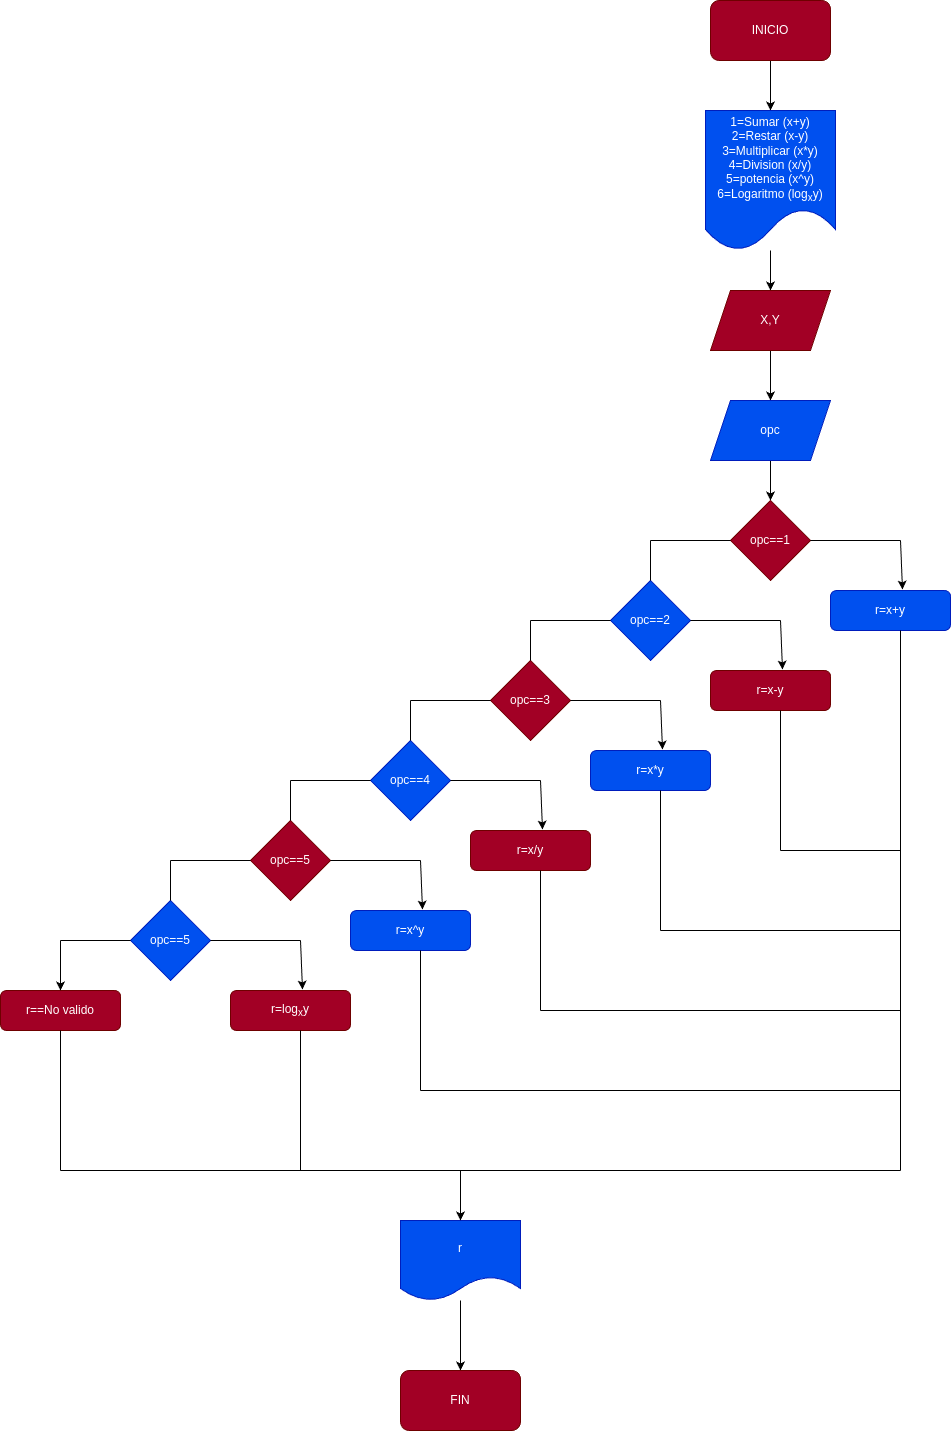

The diagram above was exported from draw.io. Its source (the exported page's mxGraphModel, read from the mxfile embedded in the PNG):
<mxGraphModel dx="1403" dy="462" grid="1" gridSize="10" guides="1" tooltips="1" connect="1" arrows="1" fold="1" page="1" pageScale="1" pageWidth="827" pageHeight="1169" math="0" shadow="0">
  <root>
    <mxCell id="0" />
    <mxCell id="1" parent="0" />
    <mxCell id="4" style="edgeStyle=none;html=1;entryX=0.5;entryY=0;entryDx=0;entryDy=0;" edge="1" parent="1" source="2" target="3">
      <mxGeometry relative="1" as="geometry" />
    </mxCell>
    <mxCell id="2" value="INICIO" style="rounded=1;whiteSpace=wrap;html=1;fillColor=#a20025;fontColor=#ffffff;strokeColor=#6F0000;" vertex="1" parent="1">
      <mxGeometry x="250" y="70" width="120" height="60" as="geometry" />
    </mxCell>
    <mxCell id="6" style="edgeStyle=none;html=1;entryX=0.5;entryY=0;entryDx=0;entryDy=0;" edge="1" parent="1" source="3" target="5">
      <mxGeometry relative="1" as="geometry" />
    </mxCell>
    <mxCell id="3" value="1=Sumar (x+y)&lt;br&gt;2=Restar (x-y)&lt;br&gt;3=Multiplicar (x*y)&lt;br&gt;4=Division (x/y)&lt;br&gt;5=potencia (x^y)&lt;br&gt;6=Logaritmo (log&lt;sub&gt;x&lt;/sub&gt;y)" style="shape=document;whiteSpace=wrap;html=1;boundedLbl=1;fillColor=#0050ef;fontColor=#ffffff;strokeColor=#001DBC;" vertex="1" parent="1">
      <mxGeometry x="245" y="180" width="130" height="140" as="geometry" />
    </mxCell>
    <mxCell id="8" style="edgeStyle=none;html=1;entryX=0.5;entryY=0;entryDx=0;entryDy=0;" edge="1" parent="1" source="5" target="7">
      <mxGeometry relative="1" as="geometry" />
    </mxCell>
    <mxCell id="5" value="X,Y" style="shape=parallelogram;perimeter=parallelogramPerimeter;whiteSpace=wrap;html=1;fixedSize=1;fillColor=#a20025;fontColor=#ffffff;strokeColor=#6F0000;" vertex="1" parent="1">
      <mxGeometry x="250" y="360" width="120" height="60" as="geometry" />
    </mxCell>
    <mxCell id="11" style="edgeStyle=none;html=1;entryX=0.5;entryY=0;entryDx=0;entryDy=0;" edge="1" parent="1" source="7" target="10">
      <mxGeometry relative="1" as="geometry" />
    </mxCell>
    <mxCell id="7" value="opc" style="shape=parallelogram;perimeter=parallelogramPerimeter;whiteSpace=wrap;html=1;fixedSize=1;fillColor=#0050ef;fontColor=#ffffff;strokeColor=#001DBC;" vertex="1" parent="1">
      <mxGeometry x="250" y="470" width="120" height="60" as="geometry" />
    </mxCell>
    <mxCell id="10" value="opc==1" style="rhombus;whiteSpace=wrap;html=1;fillColor=#a20025;fontColor=#ffffff;strokeColor=#6F0000;" vertex="1" parent="1">
      <mxGeometry x="270" y="570" width="80" height="80" as="geometry" />
    </mxCell>
    <mxCell id="12" value="r=x+y" style="rounded=1;whiteSpace=wrap;html=1;fillColor=#0050ef;fontColor=#ffffff;strokeColor=#001DBC;" vertex="1" parent="1">
      <mxGeometry x="370" y="660" width="120" height="40" as="geometry" />
    </mxCell>
    <mxCell id="13" value="" style="endArrow=none;html=1;" edge="1" parent="1">
      <mxGeometry width="50" height="50" relative="1" as="geometry">
        <mxPoint x="350" y="610" as="sourcePoint" />
        <mxPoint x="440" y="610" as="targetPoint" />
      </mxGeometry>
    </mxCell>
    <mxCell id="14" value="" style="endArrow=classic;html=1;entryX=0.6;entryY=-0.025;entryDx=0;entryDy=0;entryPerimeter=0;" edge="1" parent="1" target="12">
      <mxGeometry width="50" height="50" relative="1" as="geometry">
        <mxPoint x="440" y="610" as="sourcePoint" />
        <mxPoint x="490" y="560" as="targetPoint" />
      </mxGeometry>
    </mxCell>
    <mxCell id="15" value="opc==2" style="rhombus;whiteSpace=wrap;html=1;fillColor=#0050ef;fontColor=#ffffff;strokeColor=#001DBC;" vertex="1" parent="1">
      <mxGeometry x="150" y="650" width="80" height="80" as="geometry" />
    </mxCell>
    <mxCell id="16" value="r=x-y" style="rounded=1;whiteSpace=wrap;html=1;fillColor=#a20025;fontColor=#ffffff;strokeColor=#6F0000;" vertex="1" parent="1">
      <mxGeometry x="250" y="740" width="120" height="40" as="geometry" />
    </mxCell>
    <mxCell id="17" value="" style="endArrow=none;html=1;" edge="1" parent="1">
      <mxGeometry width="50" height="50" relative="1" as="geometry">
        <mxPoint x="230" y="690" as="sourcePoint" />
        <mxPoint x="320" y="690" as="targetPoint" />
      </mxGeometry>
    </mxCell>
    <mxCell id="18" value="" style="endArrow=classic;html=1;entryX=0.6;entryY=-0.025;entryDx=0;entryDy=0;entryPerimeter=0;" edge="1" parent="1" target="16">
      <mxGeometry width="50" height="50" relative="1" as="geometry">
        <mxPoint x="320" y="690" as="sourcePoint" />
        <mxPoint x="370" y="640" as="targetPoint" />
      </mxGeometry>
    </mxCell>
    <mxCell id="19" value="" style="endArrow=none;html=1;" edge="1" parent="1">
      <mxGeometry width="50" height="50" relative="1" as="geometry">
        <mxPoint x="190" y="650" as="sourcePoint" />
        <mxPoint x="190" y="610" as="targetPoint" />
      </mxGeometry>
    </mxCell>
    <mxCell id="20" value="" style="endArrow=none;html=1;entryX=0;entryY=0.5;entryDx=0;entryDy=0;" edge="1" parent="1" target="10">
      <mxGeometry width="50" height="50" relative="1" as="geometry">
        <mxPoint x="190" y="610" as="sourcePoint" />
        <mxPoint x="240" y="560" as="targetPoint" />
      </mxGeometry>
    </mxCell>
    <mxCell id="21" value="opc==3" style="rhombus;whiteSpace=wrap;html=1;fillColor=#a20025;fontColor=#ffffff;strokeColor=#6F0000;" vertex="1" parent="1">
      <mxGeometry x="30" y="730" width="80" height="80" as="geometry" />
    </mxCell>
    <mxCell id="22" value="r=x*y" style="rounded=1;whiteSpace=wrap;html=1;fillColor=#0050ef;fontColor=#ffffff;strokeColor=#001DBC;" vertex="1" parent="1">
      <mxGeometry x="130" y="820" width="120" height="40" as="geometry" />
    </mxCell>
    <mxCell id="23" value="" style="endArrow=none;html=1;" edge="1" parent="1">
      <mxGeometry width="50" height="50" relative="1" as="geometry">
        <mxPoint x="110" y="770" as="sourcePoint" />
        <mxPoint x="200" y="770" as="targetPoint" />
      </mxGeometry>
    </mxCell>
    <mxCell id="24" value="" style="endArrow=classic;html=1;entryX=0.6;entryY=-0.025;entryDx=0;entryDy=0;entryPerimeter=0;" edge="1" parent="1" target="22">
      <mxGeometry width="50" height="50" relative="1" as="geometry">
        <mxPoint x="200" y="770" as="sourcePoint" />
        <mxPoint x="250" y="720" as="targetPoint" />
      </mxGeometry>
    </mxCell>
    <mxCell id="25" value="" style="endArrow=none;html=1;" edge="1" parent="1">
      <mxGeometry width="50" height="50" relative="1" as="geometry">
        <mxPoint x="70" y="730" as="sourcePoint" />
        <mxPoint x="70" y="690" as="targetPoint" />
      </mxGeometry>
    </mxCell>
    <mxCell id="26" value="" style="endArrow=none;html=1;entryX=0;entryY=0.5;entryDx=0;entryDy=0;" edge="1" parent="1">
      <mxGeometry width="50" height="50" relative="1" as="geometry">
        <mxPoint x="70" y="690" as="sourcePoint" />
        <mxPoint x="150" y="690" as="targetPoint" />
      </mxGeometry>
    </mxCell>
    <mxCell id="28" value="opc==4" style="rhombus;whiteSpace=wrap;html=1;fillColor=#0050ef;fontColor=#ffffff;strokeColor=#001DBC;" vertex="1" parent="1">
      <mxGeometry x="-90" y="810" width="80" height="80" as="geometry" />
    </mxCell>
    <mxCell id="29" value="r=x/y" style="rounded=1;whiteSpace=wrap;html=1;fillColor=#a20025;fontColor=#ffffff;strokeColor=#6F0000;" vertex="1" parent="1">
      <mxGeometry x="10" y="900" width="120" height="40" as="geometry" />
    </mxCell>
    <mxCell id="30" value="" style="endArrow=none;html=1;" edge="1" parent="1">
      <mxGeometry width="50" height="50" relative="1" as="geometry">
        <mxPoint x="-10" y="850" as="sourcePoint" />
        <mxPoint x="80" y="850" as="targetPoint" />
      </mxGeometry>
    </mxCell>
    <mxCell id="31" value="" style="endArrow=classic;html=1;entryX=0.6;entryY=-0.025;entryDx=0;entryDy=0;entryPerimeter=0;" edge="1" parent="1" target="29">
      <mxGeometry width="50" height="50" relative="1" as="geometry">
        <mxPoint x="80" y="850" as="sourcePoint" />
        <mxPoint x="130" y="800" as="targetPoint" />
      </mxGeometry>
    </mxCell>
    <mxCell id="32" value="" style="endArrow=none;html=1;" edge="1" parent="1">
      <mxGeometry width="50" height="50" relative="1" as="geometry">
        <mxPoint x="-50" y="810" as="sourcePoint" />
        <mxPoint x="-50" y="770" as="targetPoint" />
      </mxGeometry>
    </mxCell>
    <mxCell id="33" value="" style="endArrow=none;html=1;entryX=0;entryY=0.5;entryDx=0;entryDy=0;" edge="1" parent="1">
      <mxGeometry width="50" height="50" relative="1" as="geometry">
        <mxPoint x="-50" y="770" as="sourcePoint" />
        <mxPoint x="30" y="770" as="targetPoint" />
      </mxGeometry>
    </mxCell>
    <mxCell id="34" value="opc==5" style="rhombus;whiteSpace=wrap;html=1;fillColor=#a20025;fontColor=#ffffff;strokeColor=#6F0000;" vertex="1" parent="1">
      <mxGeometry x="-210" y="890" width="80" height="80" as="geometry" />
    </mxCell>
    <mxCell id="35" value="r=x^y" style="rounded=1;whiteSpace=wrap;html=1;fillColor=#0050ef;fontColor=#ffffff;strokeColor=#001DBC;" vertex="1" parent="1">
      <mxGeometry x="-110" y="980" width="120" height="40" as="geometry" />
    </mxCell>
    <mxCell id="36" value="" style="endArrow=none;html=1;" edge="1" parent="1">
      <mxGeometry width="50" height="50" relative="1" as="geometry">
        <mxPoint x="-130" y="930" as="sourcePoint" />
        <mxPoint x="-40" y="930" as="targetPoint" />
      </mxGeometry>
    </mxCell>
    <mxCell id="37" value="" style="endArrow=classic;html=1;entryX=0.6;entryY=-0.025;entryDx=0;entryDy=0;entryPerimeter=0;" edge="1" parent="1" target="35">
      <mxGeometry width="50" height="50" relative="1" as="geometry">
        <mxPoint x="-40" y="930" as="sourcePoint" />
        <mxPoint x="10" y="880" as="targetPoint" />
      </mxGeometry>
    </mxCell>
    <mxCell id="38" value="" style="endArrow=none;html=1;" edge="1" parent="1">
      <mxGeometry width="50" height="50" relative="1" as="geometry">
        <mxPoint x="-170" y="890" as="sourcePoint" />
        <mxPoint x="-170" y="850" as="targetPoint" />
      </mxGeometry>
    </mxCell>
    <mxCell id="39" value="" style="endArrow=none;html=1;entryX=0;entryY=0.5;entryDx=0;entryDy=0;" edge="1" parent="1">
      <mxGeometry width="50" height="50" relative="1" as="geometry">
        <mxPoint x="-170" y="850" as="sourcePoint" />
        <mxPoint x="-90" y="850" as="targetPoint" />
      </mxGeometry>
    </mxCell>
    <mxCell id="40" value="opc==5" style="rhombus;whiteSpace=wrap;html=1;fillColor=#0050ef;fontColor=#ffffff;strokeColor=#001DBC;" vertex="1" parent="1">
      <mxGeometry x="-330" y="970" width="80" height="80" as="geometry" />
    </mxCell>
    <mxCell id="41" value="r=log&lt;sub&gt;x&lt;/sub&gt;y" style="rounded=1;whiteSpace=wrap;html=1;fillColor=#a20025;fontColor=#ffffff;strokeColor=#6F0000;" vertex="1" parent="1">
      <mxGeometry x="-230" y="1060" width="120" height="40" as="geometry" />
    </mxCell>
    <mxCell id="42" value="" style="endArrow=none;html=1;" edge="1" parent="1">
      <mxGeometry width="50" height="50" relative="1" as="geometry">
        <mxPoint x="-250" y="1010" as="sourcePoint" />
        <mxPoint x="-160" y="1010" as="targetPoint" />
      </mxGeometry>
    </mxCell>
    <mxCell id="43" value="" style="endArrow=classic;html=1;entryX=0.6;entryY=-0.025;entryDx=0;entryDy=0;entryPerimeter=0;" edge="1" parent="1" target="41">
      <mxGeometry width="50" height="50" relative="1" as="geometry">
        <mxPoint x="-160" y="1010" as="sourcePoint" />
        <mxPoint x="-110" y="960" as="targetPoint" />
      </mxGeometry>
    </mxCell>
    <mxCell id="44" value="" style="endArrow=none;html=1;" edge="1" parent="1">
      <mxGeometry width="50" height="50" relative="1" as="geometry">
        <mxPoint x="-290" y="970" as="sourcePoint" />
        <mxPoint x="-290" y="930" as="targetPoint" />
      </mxGeometry>
    </mxCell>
    <mxCell id="45" value="" style="endArrow=none;html=1;entryX=0;entryY=0.5;entryDx=0;entryDy=0;" edge="1" parent="1">
      <mxGeometry width="50" height="50" relative="1" as="geometry">
        <mxPoint x="-290" y="930" as="sourcePoint" />
        <mxPoint x="-210" y="930" as="targetPoint" />
      </mxGeometry>
    </mxCell>
    <mxCell id="51" value="" style="endArrow=none;html=1;" edge="1" parent="1">
      <mxGeometry width="50" height="50" relative="1" as="geometry">
        <mxPoint x="320" y="920" as="sourcePoint" />
        <mxPoint x="320" y="780" as="targetPoint" />
      </mxGeometry>
    </mxCell>
    <mxCell id="52" value="" style="endArrow=none;html=1;" edge="1" parent="1">
      <mxGeometry width="50" height="50" relative="1" as="geometry">
        <mxPoint x="200" y="1000" as="sourcePoint" />
        <mxPoint x="200" y="860" as="targetPoint" />
      </mxGeometry>
    </mxCell>
    <mxCell id="53" value="" style="endArrow=none;html=1;" edge="1" parent="1">
      <mxGeometry width="50" height="50" relative="1" as="geometry">
        <mxPoint x="80" y="1080" as="sourcePoint" />
        <mxPoint x="80" y="940" as="targetPoint" />
      </mxGeometry>
    </mxCell>
    <mxCell id="54" value="" style="endArrow=none;html=1;" edge="1" parent="1">
      <mxGeometry width="50" height="50" relative="1" as="geometry">
        <mxPoint x="-40" y="1160" as="sourcePoint" />
        <mxPoint x="-40" y="1020" as="targetPoint" />
      </mxGeometry>
    </mxCell>
    <mxCell id="55" value="" style="endArrow=none;html=1;" edge="1" parent="1">
      <mxGeometry width="50" height="50" relative="1" as="geometry">
        <mxPoint x="-160" y="1240" as="sourcePoint" />
        <mxPoint x="-160" y="1100" as="targetPoint" />
      </mxGeometry>
    </mxCell>
    <mxCell id="56" value="" style="endArrow=none;html=1;fontFamily=Helvetica;fontSize=11;fontColor=default;align=center;strokeColor=default;" edge="1" parent="1">
      <mxGeometry width="50" height="50" relative="1" as="geometry">
        <mxPoint x="320" y="920" as="sourcePoint" />
        <mxPoint x="440" y="920" as="targetPoint" />
      </mxGeometry>
    </mxCell>
    <mxCell id="57" value="" style="endArrow=none;html=1;" edge="1" parent="1">
      <mxGeometry width="50" height="50" relative="1" as="geometry">
        <mxPoint x="200" y="1000" as="sourcePoint" />
        <mxPoint x="440" y="1000" as="targetPoint" />
      </mxGeometry>
    </mxCell>
    <mxCell id="58" value="" style="endArrow=none;html=1;" edge="1" parent="1">
      <mxGeometry width="50" height="50" relative="1" as="geometry">
        <mxPoint x="80" y="1080" as="sourcePoint" />
        <mxPoint x="440" y="1080" as="targetPoint" />
      </mxGeometry>
    </mxCell>
    <mxCell id="59" value="" style="endArrow=none;html=1;" edge="1" parent="1">
      <mxGeometry width="50" height="50" relative="1" as="geometry">
        <mxPoint x="-40" y="1160" as="sourcePoint" />
        <mxPoint x="440" y="1160" as="targetPoint" />
      </mxGeometry>
    </mxCell>
    <mxCell id="60" value="" style="endArrow=none;html=1;" edge="1" parent="1">
      <mxGeometry width="50" height="50" relative="1" as="geometry">
        <mxPoint x="-160" y="1240" as="sourcePoint" />
        <mxPoint x="440" y="1240" as="targetPoint" />
      </mxGeometry>
    </mxCell>
    <mxCell id="62" value="" style="endArrow=none;html=1;" edge="1" parent="1">
      <mxGeometry width="50" height="50" relative="1" as="geometry">
        <mxPoint x="440" y="1240" as="sourcePoint" />
        <mxPoint x="440" y="920" as="targetPoint" />
      </mxGeometry>
    </mxCell>
    <mxCell id="63" value="" style="endArrow=none;html=1;" edge="1" parent="1">
      <mxGeometry width="50" height="50" relative="1" as="geometry">
        <mxPoint x="440" y="930" as="sourcePoint" />
        <mxPoint x="440" y="700" as="targetPoint" />
      </mxGeometry>
    </mxCell>
    <mxCell id="64" value="r==No valido" style="rounded=1;whiteSpace=wrap;html=1;fillColor=#a20025;fontColor=#ffffff;strokeColor=#6F0000;" vertex="1" parent="1">
      <mxGeometry x="-460" y="1060" width="120" height="40" as="geometry" />
    </mxCell>
    <mxCell id="65" value="" style="endArrow=none;html=1;" edge="1" parent="1">
      <mxGeometry width="50" height="50" relative="1" as="geometry">
        <mxPoint x="-400" y="1010" as="sourcePoint" />
        <mxPoint x="-330" y="1010" as="targetPoint" />
      </mxGeometry>
    </mxCell>
    <mxCell id="66" value="" style="endArrow=classic;html=1;entryX=0.5;entryY=0;entryDx=0;entryDy=0;" edge="1" parent="1" target="64">
      <mxGeometry width="50" height="50" relative="1" as="geometry">
        <mxPoint x="-400" y="1010" as="sourcePoint" />
        <mxPoint x="-350" y="960" as="targetPoint" />
      </mxGeometry>
    </mxCell>
    <mxCell id="67" value="" style="endArrow=none;html=1;" edge="1" parent="1">
      <mxGeometry width="50" height="50" relative="1" as="geometry">
        <mxPoint x="-400" y="1240" as="sourcePoint" />
        <mxPoint x="-400" y="1100" as="targetPoint" />
      </mxGeometry>
    </mxCell>
    <mxCell id="68" value="" style="endArrow=none;html=1;" edge="1" parent="1">
      <mxGeometry width="50" height="50" relative="1" as="geometry">
        <mxPoint x="-400" y="1240" as="sourcePoint" />
        <mxPoint x="-70" y="1240" as="targetPoint" />
      </mxGeometry>
    </mxCell>
    <mxCell id="72" style="edgeStyle=none;html=1;entryX=0.5;entryY=0;entryDx=0;entryDy=0;" edge="1" parent="1" source="69" target="71">
      <mxGeometry relative="1" as="geometry" />
    </mxCell>
    <mxCell id="69" value="r" style="shape=document;whiteSpace=wrap;html=1;boundedLbl=1;fillColor=#0050ef;fontColor=#ffffff;strokeColor=#001DBC;" vertex="1" parent="1">
      <mxGeometry x="-60" y="1290" width="120" height="80" as="geometry" />
    </mxCell>
    <mxCell id="70" value="" style="endArrow=classic;html=1;entryX=0.5;entryY=0;entryDx=0;entryDy=0;" edge="1" parent="1" target="69">
      <mxGeometry width="50" height="50" relative="1" as="geometry">
        <mxPoint y="1240" as="sourcePoint" />
        <mxPoint x="50" y="1190" as="targetPoint" />
      </mxGeometry>
    </mxCell>
    <mxCell id="71" value="FIN" style="rounded=1;whiteSpace=wrap;html=1;fillColor=#a20025;fontColor=#ffffff;strokeColor=#6F0000;" vertex="1" parent="1">
      <mxGeometry x="-60" y="1440" width="120" height="60" as="geometry" />
    </mxCell>
  </root>
</mxGraphModel>